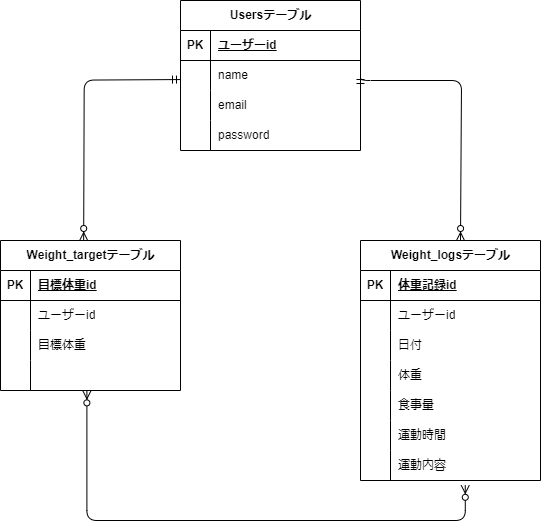

The diagram above was exported from draw.io. Its source (the exported page's mxGraphModel, read from the mxfile embedded in the PNG):
<mxGraphModel dx="636" dy="547" grid="1" gridSize="10" guides="1" tooltips="1" connect="1" arrows="1" fold="1" page="1" pageScale="1" pageWidth="827" pageHeight="1169" math="0" shadow="0">
  <root>
    <mxCell id="0" />
    <mxCell id="1" parent="0" />
    <mxCell id="2" value="Usersテーブル" style="shape=table;startSize=30;container=1;collapsible=1;childLayout=tableLayout;fixedRows=1;rowLines=0;fontStyle=1;align=center;resizeLast=1;html=1;" vertex="1" parent="1">
      <mxGeometry x="280" y="40" width="180" height="150" as="geometry">
        <mxRectangle x="240" y="210" width="70" height="30" as="alternateBounds" />
      </mxGeometry>
    </mxCell>
    <mxCell id="3" value="" style="shape=tableRow;horizontal=0;startSize=0;swimlaneHead=0;swimlaneBody=0;fillColor=none;collapsible=0;dropTarget=0;points=[[0,0.5],[1,0.5]];portConstraint=eastwest;top=0;left=0;right=0;bottom=1;" vertex="1" parent="2">
      <mxGeometry y="30" width="180" height="30" as="geometry" />
    </mxCell>
    <mxCell id="4" value="PK" style="shape=partialRectangle;connectable=0;fillColor=none;top=0;left=0;bottom=0;right=0;fontStyle=1;overflow=hidden;whiteSpace=wrap;html=1;" vertex="1" parent="3">
      <mxGeometry width="30" height="30" as="geometry">
        <mxRectangle width="30" height="30" as="alternateBounds" />
      </mxGeometry>
    </mxCell>
    <mxCell id="5" value="ユーザーid" style="shape=partialRectangle;connectable=0;fillColor=none;top=0;left=0;bottom=0;right=0;align=left;spacingLeft=6;fontStyle=5;overflow=hidden;whiteSpace=wrap;html=1;" vertex="1" parent="3">
      <mxGeometry x="30" width="150" height="30" as="geometry">
        <mxRectangle width="150" height="30" as="alternateBounds" />
      </mxGeometry>
    </mxCell>
    <mxCell id="6" value="" style="shape=tableRow;horizontal=0;startSize=0;swimlaneHead=0;swimlaneBody=0;fillColor=none;collapsible=0;dropTarget=0;points=[[0,0.5],[1,0.5]];portConstraint=eastwest;top=0;left=0;right=0;bottom=0;" vertex="1" parent="2">
      <mxGeometry y="60" width="180" height="30" as="geometry" />
    </mxCell>
    <mxCell id="7" value="" style="shape=partialRectangle;connectable=0;fillColor=none;top=0;left=0;bottom=0;right=0;editable=1;overflow=hidden;whiteSpace=wrap;html=1;" vertex="1" parent="6">
      <mxGeometry width="30" height="30" as="geometry">
        <mxRectangle width="30" height="30" as="alternateBounds" />
      </mxGeometry>
    </mxCell>
    <mxCell id="8" value="name" style="shape=partialRectangle;connectable=0;fillColor=none;top=0;left=0;bottom=0;right=0;align=left;spacingLeft=6;overflow=hidden;whiteSpace=wrap;html=1;" vertex="1" parent="6">
      <mxGeometry x="30" width="150" height="30" as="geometry">
        <mxRectangle width="150" height="30" as="alternateBounds" />
      </mxGeometry>
    </mxCell>
    <mxCell id="9" value="" style="shape=tableRow;horizontal=0;startSize=0;swimlaneHead=0;swimlaneBody=0;fillColor=none;collapsible=0;dropTarget=0;points=[[0,0.5],[1,0.5]];portConstraint=eastwest;top=0;left=0;right=0;bottom=0;" vertex="1" parent="2">
      <mxGeometry y="90" width="180" height="30" as="geometry" />
    </mxCell>
    <mxCell id="10" value="" style="shape=partialRectangle;connectable=0;fillColor=none;top=0;left=0;bottom=0;right=0;editable=1;overflow=hidden;whiteSpace=wrap;html=1;" vertex="1" parent="9">
      <mxGeometry width="30" height="30" as="geometry">
        <mxRectangle width="30" height="30" as="alternateBounds" />
      </mxGeometry>
    </mxCell>
    <mxCell id="11" value="email" style="shape=partialRectangle;connectable=0;fillColor=none;top=0;left=0;bottom=0;right=0;align=left;spacingLeft=6;overflow=hidden;whiteSpace=wrap;html=1;" vertex="1" parent="9">
      <mxGeometry x="30" width="150" height="30" as="geometry">
        <mxRectangle width="150" height="30" as="alternateBounds" />
      </mxGeometry>
    </mxCell>
    <mxCell id="12" value="" style="shape=tableRow;horizontal=0;startSize=0;swimlaneHead=0;swimlaneBody=0;fillColor=none;collapsible=0;dropTarget=0;points=[[0,0.5],[1,0.5]];portConstraint=eastwest;top=0;left=0;right=0;bottom=0;" vertex="1" parent="2">
      <mxGeometry y="120" width="180" height="30" as="geometry" />
    </mxCell>
    <mxCell id="13" value="" style="shape=partialRectangle;connectable=0;fillColor=none;top=0;left=0;bottom=0;right=0;editable=1;overflow=hidden;whiteSpace=wrap;html=1;" vertex="1" parent="12">
      <mxGeometry width="30" height="30" as="geometry">
        <mxRectangle width="30" height="30" as="alternateBounds" />
      </mxGeometry>
    </mxCell>
    <mxCell id="14" value="password" style="shape=partialRectangle;connectable=0;fillColor=none;top=0;left=0;bottom=0;right=0;align=left;spacingLeft=6;overflow=hidden;whiteSpace=wrap;html=1;" vertex="1" parent="12">
      <mxGeometry x="30" width="150" height="30" as="geometry">
        <mxRectangle width="150" height="30" as="alternateBounds" />
      </mxGeometry>
    </mxCell>
    <mxCell id="57" value="Weight_targetテーブル" style="shape=table;startSize=30;container=1;collapsible=1;childLayout=tableLayout;fixedRows=1;rowLines=0;fontStyle=1;align=center;resizeLast=1;html=1;" vertex="1" parent="1">
      <mxGeometry x="100" y="280" width="180" height="150" as="geometry" />
    </mxCell>
    <mxCell id="58" value="" style="shape=tableRow;horizontal=0;startSize=0;swimlaneHead=0;swimlaneBody=0;fillColor=none;collapsible=0;dropTarget=0;points=[[0,0.5],[1,0.5]];portConstraint=eastwest;top=0;left=0;right=0;bottom=1;" vertex="1" parent="57">
      <mxGeometry y="30" width="180" height="30" as="geometry" />
    </mxCell>
    <mxCell id="59" value="PK" style="shape=partialRectangle;connectable=0;fillColor=none;top=0;left=0;bottom=0;right=0;fontStyle=1;overflow=hidden;whiteSpace=wrap;html=1;" vertex="1" parent="58">
      <mxGeometry width="30" height="30" as="geometry">
        <mxRectangle width="30" height="30" as="alternateBounds" />
      </mxGeometry>
    </mxCell>
    <mxCell id="60" value="目標体重id" style="shape=partialRectangle;connectable=0;fillColor=none;top=0;left=0;bottom=0;right=0;align=left;spacingLeft=6;fontStyle=5;overflow=hidden;whiteSpace=wrap;html=1;" vertex="1" parent="58">
      <mxGeometry x="30" width="150" height="30" as="geometry">
        <mxRectangle width="150" height="30" as="alternateBounds" />
      </mxGeometry>
    </mxCell>
    <mxCell id="61" value="" style="shape=tableRow;horizontal=0;startSize=0;swimlaneHead=0;swimlaneBody=0;fillColor=none;collapsible=0;dropTarget=0;points=[[0,0.5],[1,0.5]];portConstraint=eastwest;top=0;left=0;right=0;bottom=0;" vertex="1" parent="57">
      <mxGeometry y="60" width="180" height="30" as="geometry" />
    </mxCell>
    <mxCell id="62" value="" style="shape=partialRectangle;connectable=0;fillColor=none;top=0;left=0;bottom=0;right=0;editable=1;overflow=hidden;whiteSpace=wrap;html=1;" vertex="1" parent="61">
      <mxGeometry width="30" height="30" as="geometry">
        <mxRectangle width="30" height="30" as="alternateBounds" />
      </mxGeometry>
    </mxCell>
    <mxCell id="63" value="ユーザーid" style="shape=partialRectangle;connectable=0;fillColor=none;top=0;left=0;bottom=0;right=0;align=left;spacingLeft=6;overflow=hidden;whiteSpace=wrap;html=1;" vertex="1" parent="61">
      <mxGeometry x="30" width="150" height="30" as="geometry">
        <mxRectangle width="150" height="30" as="alternateBounds" />
      </mxGeometry>
    </mxCell>
    <mxCell id="64" value="" style="shape=tableRow;horizontal=0;startSize=0;swimlaneHead=0;swimlaneBody=0;fillColor=none;collapsible=0;dropTarget=0;points=[[0,0.5],[1,0.5]];portConstraint=eastwest;top=0;left=0;right=0;bottom=0;" vertex="1" parent="57">
      <mxGeometry y="90" width="180" height="30" as="geometry" />
    </mxCell>
    <mxCell id="65" value="" style="shape=partialRectangle;connectable=0;fillColor=none;top=0;left=0;bottom=0;right=0;editable=1;overflow=hidden;whiteSpace=wrap;html=1;" vertex="1" parent="64">
      <mxGeometry width="30" height="30" as="geometry">
        <mxRectangle width="30" height="30" as="alternateBounds" />
      </mxGeometry>
    </mxCell>
    <mxCell id="66" value="目標体重" style="shape=partialRectangle;connectable=0;fillColor=none;top=0;left=0;bottom=0;right=0;align=left;spacingLeft=6;overflow=hidden;whiteSpace=wrap;html=1;" vertex="1" parent="64">
      <mxGeometry x="30" width="150" height="30" as="geometry">
        <mxRectangle width="150" height="30" as="alternateBounds" />
      </mxGeometry>
    </mxCell>
    <mxCell id="67" value="" style="shape=tableRow;horizontal=0;startSize=0;swimlaneHead=0;swimlaneBody=0;fillColor=none;collapsible=0;dropTarget=0;points=[[0,0.5],[1,0.5]];portConstraint=eastwest;top=0;left=0;right=0;bottom=0;" vertex="1" parent="57">
      <mxGeometry y="120" width="180" height="30" as="geometry" />
    </mxCell>
    <mxCell id="68" value="" style="shape=partialRectangle;connectable=0;fillColor=none;top=0;left=0;bottom=0;right=0;editable=1;overflow=hidden;whiteSpace=wrap;html=1;" vertex="1" parent="67">
      <mxGeometry width="30" height="30" as="geometry">
        <mxRectangle width="30" height="30" as="alternateBounds" />
      </mxGeometry>
    </mxCell>
    <mxCell id="69" value="" style="shape=partialRectangle;connectable=0;fillColor=none;top=0;left=0;bottom=0;right=0;align=left;spacingLeft=6;overflow=hidden;whiteSpace=wrap;html=1;" vertex="1" parent="67">
      <mxGeometry x="30" width="150" height="30" as="geometry">
        <mxRectangle width="150" height="30" as="alternateBounds" />
      </mxGeometry>
    </mxCell>
    <mxCell id="70" value="Weight_logsテーブル" style="shape=table;startSize=30;container=1;collapsible=1;childLayout=tableLayout;fixedRows=1;rowLines=0;fontStyle=1;align=center;resizeLast=1;html=1;movable=1;resizable=1;rotatable=1;deletable=1;editable=1;locked=0;connectable=1;" vertex="1" parent="1">
      <mxGeometry x="460" y="280" width="180" height="240" as="geometry">
        <mxRectangle x="460" y="280" width="70" height="30" as="alternateBounds" />
      </mxGeometry>
    </mxCell>
    <mxCell id="71" value="" style="shape=tableRow;horizontal=0;startSize=0;swimlaneHead=0;swimlaneBody=0;fillColor=none;collapsible=0;dropTarget=0;points=[[0,0.5],[1,0.5]];portConstraint=eastwest;top=0;left=0;right=0;bottom=1;" vertex="1" parent="70">
      <mxGeometry y="30" width="180" height="30" as="geometry" />
    </mxCell>
    <mxCell id="72" value="PK" style="shape=partialRectangle;connectable=0;fillColor=none;top=0;left=0;bottom=0;right=0;fontStyle=1;overflow=hidden;whiteSpace=wrap;html=1;" vertex="1" parent="71">
      <mxGeometry width="30" height="30" as="geometry">
        <mxRectangle width="30" height="30" as="alternateBounds" />
      </mxGeometry>
    </mxCell>
    <mxCell id="73" value="体重記録id" style="shape=partialRectangle;connectable=0;fillColor=none;top=0;left=0;bottom=0;right=0;align=left;spacingLeft=6;fontStyle=5;overflow=hidden;whiteSpace=wrap;html=1;" vertex="1" parent="71">
      <mxGeometry x="30" width="150" height="30" as="geometry">
        <mxRectangle width="150" height="30" as="alternateBounds" />
      </mxGeometry>
    </mxCell>
    <mxCell id="74" value="" style="shape=tableRow;horizontal=0;startSize=0;swimlaneHead=0;swimlaneBody=0;fillColor=none;collapsible=0;dropTarget=0;points=[[0,0.5],[1,0.5]];portConstraint=eastwest;top=0;left=0;right=0;bottom=0;" vertex="1" parent="70">
      <mxGeometry y="60" width="180" height="30" as="geometry" />
    </mxCell>
    <mxCell id="75" value="" style="shape=partialRectangle;connectable=0;fillColor=none;top=0;left=0;bottom=0;right=0;editable=1;overflow=hidden;whiteSpace=wrap;html=1;" vertex="1" parent="74">
      <mxGeometry width="30" height="30" as="geometry">
        <mxRectangle width="30" height="30" as="alternateBounds" />
      </mxGeometry>
    </mxCell>
    <mxCell id="76" value="ユーザーid" style="shape=partialRectangle;connectable=0;fillColor=none;top=0;left=0;bottom=0;right=0;align=left;spacingLeft=6;overflow=hidden;whiteSpace=wrap;html=1;" vertex="1" parent="74">
      <mxGeometry x="30" width="150" height="30" as="geometry">
        <mxRectangle width="150" height="30" as="alternateBounds" />
      </mxGeometry>
    </mxCell>
    <mxCell id="77" value="" style="shape=tableRow;horizontal=0;startSize=0;swimlaneHead=0;swimlaneBody=0;fillColor=none;collapsible=0;dropTarget=0;points=[[0,0.5],[1,0.5]];portConstraint=eastwest;top=0;left=0;right=0;bottom=0;" vertex="1" parent="70">
      <mxGeometry y="90" width="180" height="30" as="geometry" />
    </mxCell>
    <mxCell id="78" value="" style="shape=partialRectangle;connectable=0;fillColor=none;top=0;left=0;bottom=0;right=0;editable=1;overflow=hidden;whiteSpace=wrap;html=1;" vertex="1" parent="77">
      <mxGeometry width="30" height="30" as="geometry">
        <mxRectangle width="30" height="30" as="alternateBounds" />
      </mxGeometry>
    </mxCell>
    <mxCell id="79" value="日付" style="shape=partialRectangle;connectable=0;fillColor=none;top=0;left=0;bottom=0;right=0;align=left;spacingLeft=6;overflow=hidden;whiteSpace=wrap;html=1;" vertex="1" parent="77">
      <mxGeometry x="30" width="150" height="30" as="geometry">
        <mxRectangle width="150" height="30" as="alternateBounds" />
      </mxGeometry>
    </mxCell>
    <mxCell id="80" value="" style="shape=tableRow;horizontal=0;startSize=0;swimlaneHead=0;swimlaneBody=0;fillColor=none;collapsible=0;dropTarget=0;points=[[0,0.5],[1,0.5]];portConstraint=eastwest;top=0;left=0;right=0;bottom=0;" vertex="1" parent="70">
      <mxGeometry y="120" width="180" height="30" as="geometry" />
    </mxCell>
    <mxCell id="81" value="" style="shape=partialRectangle;connectable=0;fillColor=none;top=0;left=0;bottom=0;right=0;editable=1;overflow=hidden;whiteSpace=wrap;html=1;" vertex="1" parent="80">
      <mxGeometry width="30" height="30" as="geometry">
        <mxRectangle width="30" height="30" as="alternateBounds" />
      </mxGeometry>
    </mxCell>
    <mxCell id="82" value="体重" style="shape=partialRectangle;connectable=0;fillColor=none;top=0;left=0;bottom=0;right=0;align=left;spacingLeft=6;overflow=hidden;whiteSpace=wrap;html=1;" vertex="1" parent="80">
      <mxGeometry x="30" width="150" height="30" as="geometry">
        <mxRectangle width="150" height="30" as="alternateBounds" />
      </mxGeometry>
    </mxCell>
    <mxCell id="159" value="" style="shape=tableRow;horizontal=0;startSize=0;swimlaneHead=0;swimlaneBody=0;fillColor=none;collapsible=0;dropTarget=0;points=[[0,0.5],[1,0.5]];portConstraint=eastwest;top=0;left=0;right=0;bottom=0;" vertex="1" parent="70">
      <mxGeometry y="150" width="180" height="30" as="geometry" />
    </mxCell>
    <mxCell id="160" value="" style="shape=partialRectangle;connectable=0;fillColor=none;top=0;left=0;bottom=0;right=0;fontStyle=0;overflow=hidden;whiteSpace=wrap;html=1;" vertex="1" parent="159">
      <mxGeometry width="30" height="30" as="geometry">
        <mxRectangle width="30" height="30" as="alternateBounds" />
      </mxGeometry>
    </mxCell>
    <mxCell id="161" value="食事量" style="shape=partialRectangle;connectable=0;fillColor=none;top=0;left=0;bottom=0;right=0;align=left;spacingLeft=6;fontStyle=0;overflow=hidden;whiteSpace=wrap;html=1;" vertex="1" parent="159">
      <mxGeometry x="30" width="150" height="30" as="geometry">
        <mxRectangle width="150" height="30" as="alternateBounds" />
      </mxGeometry>
    </mxCell>
    <mxCell id="155" value="" style="shape=tableRow;horizontal=0;startSize=0;swimlaneHead=0;swimlaneBody=0;fillColor=none;collapsible=0;dropTarget=0;points=[[0,0.5],[1,0.5]];portConstraint=eastwest;top=0;left=0;right=0;bottom=0;" vertex="1" parent="70">
      <mxGeometry y="180" width="180" height="30" as="geometry" />
    </mxCell>
    <mxCell id="156" value="" style="shape=partialRectangle;connectable=0;fillColor=none;top=0;left=0;bottom=0;right=0;fontStyle=0;overflow=hidden;whiteSpace=wrap;html=1;" vertex="1" parent="155">
      <mxGeometry width="30" height="30" as="geometry">
        <mxRectangle width="30" height="30" as="alternateBounds" />
      </mxGeometry>
    </mxCell>
    <mxCell id="157" value="運動時間" style="shape=partialRectangle;connectable=0;fillColor=none;top=0;left=0;bottom=0;right=0;align=left;spacingLeft=6;fontStyle=0;overflow=hidden;whiteSpace=wrap;html=1;" vertex="1" parent="155">
      <mxGeometry x="30" width="150" height="30" as="geometry">
        <mxRectangle width="150" height="30" as="alternateBounds" />
      </mxGeometry>
    </mxCell>
    <mxCell id="151" value="" style="shape=tableRow;horizontal=0;startSize=0;swimlaneHead=0;swimlaneBody=0;fillColor=none;collapsible=0;dropTarget=0;points=[[0,0.5],[1,0.5]];portConstraint=eastwest;top=0;left=0;right=0;bottom=0;" vertex="1" parent="70">
      <mxGeometry y="210" width="180" height="30" as="geometry" />
    </mxCell>
    <mxCell id="152" value="" style="shape=partialRectangle;connectable=0;fillColor=none;top=0;left=0;bottom=0;right=0;fontStyle=0;overflow=hidden;whiteSpace=wrap;html=1;" vertex="1" parent="151">
      <mxGeometry width="30" height="30" as="geometry">
        <mxRectangle width="30" height="30" as="alternateBounds" />
      </mxGeometry>
    </mxCell>
    <mxCell id="153" value="運動内容" style="shape=partialRectangle;connectable=0;fillColor=none;top=0;left=0;bottom=0;right=0;align=left;spacingLeft=6;fontStyle=0;overflow=hidden;whiteSpace=wrap;html=1;" vertex="1" parent="151">
      <mxGeometry x="30" width="150" height="30" as="geometry">
        <mxRectangle width="150" height="30" as="alternateBounds" />
      </mxGeometry>
    </mxCell>
    <mxCell id="163" value="" style="edgeStyle=orthogonalEdgeStyle;fontSize=12;html=1;endArrow=ERzeroToMany;startArrow=ERmandOne;exitX=0;exitY=0.5;exitDx=0;exitDy=0;entryX=0.462;entryY=-0.027;entryDx=0;entryDy=0;entryPerimeter=0;" edge="1" parent="1">
      <mxGeometry width="100" height="100" relative="1" as="geometry">
        <mxPoint x="280" y="119.05" as="sourcePoint" />
        <mxPoint x="183.15999999999997" y="280.00000000000006" as="targetPoint" />
      </mxGeometry>
    </mxCell>
    <mxCell id="165" value="" style="edgeStyle=orthogonalEdgeStyle;fontSize=12;html=1;endArrow=ERzeroToMany;startArrow=ERmandOne;exitX=1;exitY=0.5;exitDx=0;exitDy=0;entryX=0.462;entryY=-0.027;entryDx=0;entryDy=0;entryPerimeter=0;" edge="1" parent="1" source="6">
      <mxGeometry width="100" height="100" relative="1" as="geometry">
        <mxPoint x="656.8399999999999" y="119.05000000000001" as="sourcePoint" />
        <mxPoint x="560" y="280.00000000000006" as="targetPoint" />
        <Array as="points">
          <mxPoint x="460" y="120" />
          <mxPoint x="561" y="120" />
        </Array>
      </mxGeometry>
    </mxCell>
    <mxCell id="166" value="" style="edgeStyle=orthogonalEdgeStyle;fontSize=12;html=1;endArrow=ERzeroToMany;endFill=1;startArrow=ERzeroToMany;exitX=0.48;exitY=1.013;exitDx=0;exitDy=0;exitPerimeter=0;entryX=0.582;entryY=1.16;entryDx=0;entryDy=0;entryPerimeter=0;" edge="1" parent="1" source="67" target="151">
      <mxGeometry width="100" height="100" relative="1" as="geometry">
        <mxPoint x="310" y="420" as="sourcePoint" />
        <mxPoint x="560" y="520" as="targetPoint" />
        <Array as="points">
          <mxPoint x="186" y="560" />
          <mxPoint x="565" y="560" />
        </Array>
      </mxGeometry>
    </mxCell>
  </root>
</mxGraphModel>